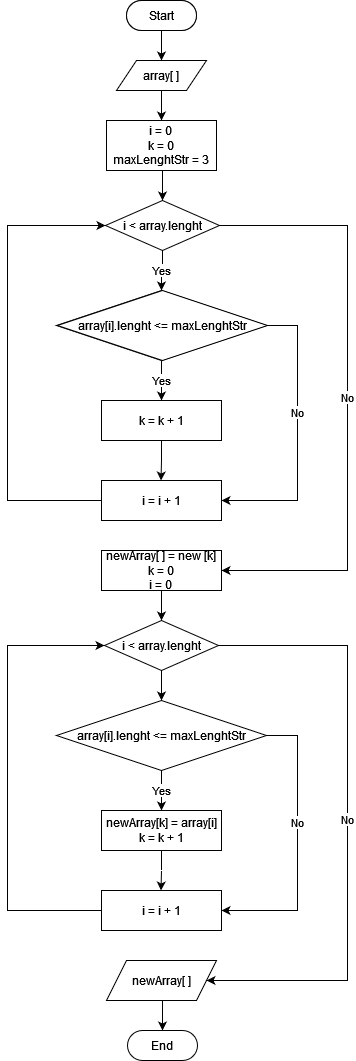

The diagram above was exported from draw.io. Its source (the exported page's mxGraphModel, read from the mxfile embedded in the PNG):
<mxGraphModel dx="1038" dy="564" grid="1" gridSize="10" guides="1" tooltips="1" connect="1" arrows="1" fold="1" page="1" pageScale="1" pageWidth="827" pageHeight="1169" math="0" shadow="0">
  <root>
    <mxCell id="0" />
    <mxCell id="1" parent="0" />
    <mxCell id="R3dAUDuIU3B6CNlplZvq-1" style="edgeStyle=orthogonalEdgeStyle;rounded=0;orthogonalLoop=1;jettySize=auto;html=1;exitX=0.5;exitY=1;exitDx=0;exitDy=0;entryX=0.5;entryY=0;entryDx=0;entryDy=0;" parent="1" source="R3dAUDuIU3B6CNlplZvq-2" target="R3dAUDuIU3B6CNlplZvq-4" edge="1">
      <mxGeometry relative="1" as="geometry" />
    </mxCell>
    <mxCell id="R3dAUDuIU3B6CNlplZvq-2" value="Start" style="rounded=1;whiteSpace=wrap;html=1;arcSize=50;" parent="1" vertex="1">
      <mxGeometry x="379" y="40" width="70" height="30" as="geometry" />
    </mxCell>
    <mxCell id="R3dAUDuIU3B6CNlplZvq-3" style="edgeStyle=orthogonalEdgeStyle;rounded=0;orthogonalLoop=1;jettySize=auto;html=1;exitX=0.5;exitY=1;exitDx=0;exitDy=0;entryX=0.5;entryY=0;entryDx=0;entryDy=0;" parent="1" source="R3dAUDuIU3B6CNlplZvq-4" target="R3dAUDuIU3B6CNlplZvq-6" edge="1">
      <mxGeometry relative="1" as="geometry" />
    </mxCell>
    <mxCell id="R3dAUDuIU3B6CNlplZvq-4" value="array[ ]" style="shape=parallelogram;perimeter=parallelogramPerimeter;whiteSpace=wrap;html=1;fixedSize=1;" parent="1" vertex="1">
      <mxGeometry x="369" y="100" width="90" height="30" as="geometry" />
    </mxCell>
    <mxCell id="R3dAUDuIU3B6CNlplZvq-5" style="edgeStyle=orthogonalEdgeStyle;rounded=0;orthogonalLoop=1;jettySize=auto;html=1;exitX=0.5;exitY=1;exitDx=0;exitDy=0;entryX=0.5;entryY=0;entryDx=0;entryDy=0;" parent="1" source="R3dAUDuIU3B6CNlplZvq-6" target="R3dAUDuIU3B6CNlplZvq-9" edge="1">
      <mxGeometry relative="1" as="geometry" />
    </mxCell>
    <mxCell id="R3dAUDuIU3B6CNlplZvq-6" value="&lt;div&gt;i = 0&lt;br&gt;&lt;/div&gt;&lt;div&gt;k = 0&lt;/div&gt;&lt;div&gt;maxLenghtStr = 3&lt;br&gt;&lt;/div&gt;" style="rounded=0;whiteSpace=wrap;html=1;" parent="1" vertex="1">
      <mxGeometry x="359" y="160" width="110" height="50" as="geometry" />
    </mxCell>
    <mxCell id="R3dAUDuIU3B6CNlplZvq-7" value="Yes" style="edgeStyle=orthogonalEdgeStyle;rounded=0;orthogonalLoop=1;jettySize=auto;html=1;exitX=0.5;exitY=1;exitDx=0;exitDy=0;entryX=0.5;entryY=0;entryDx=0;entryDy=0;" parent="1" source="R3dAUDuIU3B6CNlplZvq-9" target="R3dAUDuIU3B6CNlplZvq-12" edge="1">
      <mxGeometry relative="1" as="geometry" />
    </mxCell>
    <mxCell id="uyiC_8fsjg8L1k1XhmeB-5" value="No" style="edgeStyle=orthogonalEdgeStyle;rounded=0;orthogonalLoop=1;jettySize=auto;html=1;exitX=1;exitY=0.5;exitDx=0;exitDy=0;entryX=1;entryY=0.5;entryDx=0;entryDy=0;" parent="1" source="R3dAUDuIU3B6CNlplZvq-9" target="Pp-kzUCG6AhInuWExxX5-12" edge="1">
      <mxGeometry relative="1" as="geometry">
        <Array as="points">
          <mxPoint x="600" y="265" />
          <mxPoint x="600" y="610" />
        </Array>
      </mxGeometry>
    </mxCell>
    <mxCell id="R3dAUDuIU3B6CNlplZvq-9" value="i &amp;lt; array.lenght" style="rhombus;whiteSpace=wrap;html=1;" parent="1" vertex="1">
      <mxGeometry x="358" y="240" width="114" height="50" as="geometry" />
    </mxCell>
    <mxCell id="R3dAUDuIU3B6CNlplZvq-10" value="Yes" style="edgeStyle=orthogonalEdgeStyle;rounded=0;orthogonalLoop=1;jettySize=auto;html=1;exitX=0.5;exitY=1;exitDx=0;exitDy=0;" parent="1" source="R3dAUDuIU3B6CNlplZvq-12" target="R3dAUDuIU3B6CNlplZvq-14" edge="1">
      <mxGeometry relative="1" as="geometry" />
    </mxCell>
    <mxCell id="R3dAUDuIU3B6CNlplZvq-11" value="No" style="edgeStyle=orthogonalEdgeStyle;rounded=0;orthogonalLoop=1;jettySize=auto;html=1;exitX=1;exitY=0.5;exitDx=0;exitDy=0;entryX=1;entryY=0.5;entryDx=0;entryDy=0;" parent="1" source="R3dAUDuIU3B6CNlplZvq-12" target="Pp-kzUCG6AhInuWExxX5-1" edge="1">
      <mxGeometry x="-0.1656" relative="1" as="geometry">
        <Array as="points">
          <mxPoint x="550" y="365" />
          <mxPoint x="550" y="540" />
        </Array>
        <mxPoint x="480" y="540" as="targetPoint" />
        <mxPoint as="offset" />
      </mxGeometry>
    </mxCell>
    <mxCell id="R3dAUDuIU3B6CNlplZvq-12" value="array[i].lenght &amp;lt; maxLenghtStr" style="rhombus;whiteSpace=wrap;html=1;" parent="1" vertex="1">
      <mxGeometry x="309" y="330" width="210" height="70" as="geometry" />
    </mxCell>
    <mxCell id="R3dAUDuIU3B6CNlplZvq-13" style="edgeStyle=orthogonalEdgeStyle;rounded=0;orthogonalLoop=1;jettySize=auto;html=1;exitX=0.5;exitY=1;exitDx=0;exitDy=0;entryX=0.5;entryY=0;entryDx=0;entryDy=0;" parent="1" source="R3dAUDuIU3B6CNlplZvq-14" edge="1">
      <mxGeometry relative="1" as="geometry">
        <mxPoint x="413.5" y="520" as="targetPoint" />
      </mxGeometry>
    </mxCell>
    <mxCell id="R3dAUDuIU3B6CNlplZvq-14" value="k = k + 1" style="rounded=0;whiteSpace=wrap;html=1;" parent="1" vertex="1">
      <mxGeometry x="354" y="440" width="120" height="40" as="geometry" />
    </mxCell>
    <mxCell id="R3dAUDuIU3B6CNlplZvq-25" value="Start" style="rounded=1;whiteSpace=wrap;html=1;arcSize=50;" parent="1" vertex="1">
      <mxGeometry x="379" y="40" width="70" height="30" as="geometry" />
    </mxCell>
    <mxCell id="uyiC_8fsjg8L1k1XhmeB-6" style="edgeStyle=orthogonalEdgeStyle;rounded=0;orthogonalLoop=1;jettySize=auto;html=1;exitX=0;exitY=0.5;exitDx=0;exitDy=0;entryX=0;entryY=0.5;entryDx=0;entryDy=0;" parent="1" source="Pp-kzUCG6AhInuWExxX5-1" target="R3dAUDuIU3B6CNlplZvq-9" edge="1">
      <mxGeometry relative="1" as="geometry">
        <Array as="points">
          <mxPoint x="260" y="540" />
          <mxPoint x="260" y="265" />
        </Array>
      </mxGeometry>
    </mxCell>
    <mxCell id="Pp-kzUCG6AhInuWExxX5-1" value="i = i + 1" style="rounded=0;whiteSpace=wrap;html=1;" parent="1" vertex="1">
      <mxGeometry x="354" y="520" width="120" height="40" as="geometry" />
    </mxCell>
    <mxCell id="Pp-kzUCG6AhInuWExxX5-2" value="array[i].lenght &amp;lt;= maxLenghtStr" style="rhombus;whiteSpace=wrap;html=1;" parent="1" vertex="1">
      <mxGeometry x="310" y="330" width="210" height="70" as="geometry" />
    </mxCell>
    <mxCell id="Pp-kzUCG6AhInuWExxX5-4" value="Yes" style="edgeStyle=orthogonalEdgeStyle;rounded=0;orthogonalLoop=1;jettySize=auto;html=1;exitX=0.5;exitY=1;exitDx=0;exitDy=0;" parent="1" source="Pp-kzUCG6AhInuWExxX5-6" target="Pp-kzUCG6AhInuWExxX5-8" edge="1">
      <mxGeometry relative="1" as="geometry" />
    </mxCell>
    <mxCell id="Pp-kzUCG6AhInuWExxX5-5" value="No" style="edgeStyle=orthogonalEdgeStyle;rounded=0;orthogonalLoop=1;jettySize=auto;html=1;exitX=1;exitY=0.5;exitDx=0;exitDy=0;entryX=1;entryY=0.5;entryDx=0;entryDy=0;" parent="1" source="Pp-kzUCG6AhInuWExxX5-6" target="Pp-kzUCG6AhInuWExxX5-9" edge="1">
      <mxGeometry x="-0.1656" relative="1" as="geometry">
        <Array as="points">
          <mxPoint x="550" y="775" />
          <mxPoint x="550" y="950" />
        </Array>
        <mxPoint x="480" y="950" as="targetPoint" />
        <mxPoint as="offset" />
      </mxGeometry>
    </mxCell>
    <mxCell id="Pp-kzUCG6AhInuWExxX5-6" value="array[i].lenght &amp;lt;= maxLenghtStr" style="rhombus;whiteSpace=wrap;html=1;" parent="1" vertex="1">
      <mxGeometry x="309" y="740" width="210" height="70" as="geometry" />
    </mxCell>
    <mxCell id="Pp-kzUCG6AhInuWExxX5-7" style="edgeStyle=orthogonalEdgeStyle;rounded=0;orthogonalLoop=1;jettySize=auto;html=1;exitX=0.5;exitY=1;exitDx=0;exitDy=0;entryX=0.5;entryY=0;entryDx=0;entryDy=0;" parent="1" source="Pp-kzUCG6AhInuWExxX5-8" edge="1">
      <mxGeometry relative="1" as="geometry">
        <mxPoint x="413.5" y="930" as="targetPoint" />
      </mxGeometry>
    </mxCell>
    <mxCell id="Pp-kzUCG6AhInuWExxX5-8" value="&lt;div&gt;newArray[k] = array[i]&lt;/div&gt;k = k + 1" style="rounded=0;whiteSpace=wrap;html=1;" parent="1" vertex="1">
      <mxGeometry x="354" y="850" width="120" height="40" as="geometry" />
    </mxCell>
    <mxCell id="uyiC_8fsjg8L1k1XhmeB-10" style="edgeStyle=orthogonalEdgeStyle;rounded=0;orthogonalLoop=1;jettySize=auto;html=1;exitX=0;exitY=0.5;exitDx=0;exitDy=0;entryX=0;entryY=0.5;entryDx=0;entryDy=0;" parent="1" source="Pp-kzUCG6AhInuWExxX5-9" target="uyiC_8fsjg8L1k1XhmeB-7" edge="1">
      <mxGeometry relative="1" as="geometry">
        <Array as="points">
          <mxPoint x="260" y="950" />
          <mxPoint x="260" y="685" />
        </Array>
      </mxGeometry>
    </mxCell>
    <mxCell id="Pp-kzUCG6AhInuWExxX5-9" value="i = i + 1" style="rounded=0;whiteSpace=wrap;html=1;" parent="1" vertex="1">
      <mxGeometry x="354" y="930" width="120" height="40" as="geometry" />
    </mxCell>
    <mxCell id="uyiC_8fsjg8L1k1XhmeB-8" style="edgeStyle=orthogonalEdgeStyle;rounded=0;orthogonalLoop=1;jettySize=auto;html=1;exitX=0.5;exitY=1;exitDx=0;exitDy=0;entryX=0.5;entryY=0;entryDx=0;entryDy=0;" parent="1" source="Pp-kzUCG6AhInuWExxX5-12" target="uyiC_8fsjg8L1k1XhmeB-7" edge="1">
      <mxGeometry relative="1" as="geometry" />
    </mxCell>
    <mxCell id="Pp-kzUCG6AhInuWExxX5-12" value="&lt;div&gt;newArray[ ] = new [k]&lt;/div&gt;&lt;div&gt;k = 0&lt;/div&gt;&lt;div&gt;i = 0&lt;br&gt;&lt;/div&gt;" style="rounded=0;whiteSpace=wrap;html=1;" parent="1" vertex="1">
      <mxGeometry x="354" y="590" width="120" height="40" as="geometry" />
    </mxCell>
    <mxCell id="uyiC_8fsjg8L1k1XhmeB-1" style="edgeStyle=orthogonalEdgeStyle;rounded=0;orthogonalLoop=1;jettySize=auto;html=1;exitX=0.5;exitY=1;exitDx=0;exitDy=0;entryX=0.5;entryY=0;entryDx=0;entryDy=0;" parent="1" source="uyiC_8fsjg8L1k1XhmeB-2" target="uyiC_8fsjg8L1k1XhmeB-3" edge="1">
      <mxGeometry relative="1" as="geometry" />
    </mxCell>
    <mxCell id="uyiC_8fsjg8L1k1XhmeB-2" value="newArray[ ]" style="shape=parallelogram;perimeter=parallelogramPerimeter;whiteSpace=wrap;html=1;fixedSize=1;" parent="1" vertex="1">
      <mxGeometry x="359" y="1000" width="110" height="40" as="geometry" />
    </mxCell>
    <mxCell id="uyiC_8fsjg8L1k1XhmeB-3" value="End" style="rounded=1;whiteSpace=wrap;html=1;arcSize=50;" parent="1" vertex="1">
      <mxGeometry x="380" y="1070" width="70" height="30" as="geometry" />
    </mxCell>
    <mxCell id="uyiC_8fsjg8L1k1XhmeB-9" style="edgeStyle=orthogonalEdgeStyle;rounded=0;orthogonalLoop=1;jettySize=auto;html=1;exitX=0.5;exitY=1;exitDx=0;exitDy=0;entryX=0.5;entryY=0;entryDx=0;entryDy=0;" parent="1" source="uyiC_8fsjg8L1k1XhmeB-7" target="Pp-kzUCG6AhInuWExxX5-6" edge="1">
      <mxGeometry relative="1" as="geometry">
        <mxPoint x="414" y="750" as="targetPoint" />
      </mxGeometry>
    </mxCell>
    <mxCell id="uyiC_8fsjg8L1k1XhmeB-11" value="No" style="edgeStyle=orthogonalEdgeStyle;rounded=0;orthogonalLoop=1;jettySize=auto;html=1;exitX=1;exitY=0.5;exitDx=0;exitDy=0;entryX=1;entryY=0.5;entryDx=0;entryDy=0;" parent="1" source="uyiC_8fsjg8L1k1XhmeB-7" target="uyiC_8fsjg8L1k1XhmeB-2" edge="1">
      <mxGeometry relative="1" as="geometry">
        <Array as="points">
          <mxPoint x="600" y="685" />
          <mxPoint x="600" y="1020" />
        </Array>
      </mxGeometry>
    </mxCell>
    <mxCell id="uyiC_8fsjg8L1k1XhmeB-7" value="i &amp;lt; array.lenght" style="rhombus;whiteSpace=wrap;html=1;" parent="1" vertex="1">
      <mxGeometry x="357" y="660" width="114" height="50" as="geometry" />
    </mxCell>
  </root>
</mxGraphModel>